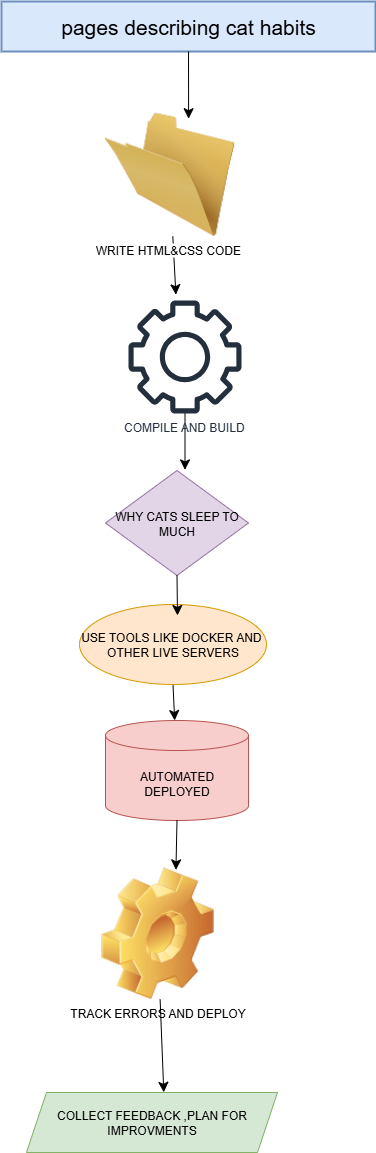

The diagram above was exported from draw.io. Its source (the exported page's mxGraphModel, read from the mxfile embedded in the PNG):
<mxGraphModel dx="900" dy="3414" grid="0" gridSize="10" guides="1" tooltips="1" connect="1" arrows="1" fold="1" page="0" pageScale="1" pageWidth="850" pageHeight="1100" math="0" shadow="0">
  <root>
    <mxCell id="0" />
    <mxCell id="1" parent="0" />
    <mxCell id="1Dmm1L_st1G14PItjK6--1" value="pages describing cat habits" style="rounded=0;whiteSpace=wrap;html=1;strokeWidth=2;fillColor=#dae8fc;strokeColor=#6c8ebf;fontSize=21;" vertex="1" parent="1">
      <mxGeometry x="-52" y="-2569" width="374" height="50" as="geometry" />
    </mxCell>
    <mxCell id="eZEe2rNl9J6cF0y4jZRH-9" style="edgeStyle=none;curved=1;rounded=0;orthogonalLoop=1;jettySize=auto;html=1;fontSize=12;startSize=8;endSize=8;" edge="1" parent="1" source="1Dmm1L_st1G14PItjK6--2">
      <mxGeometry relative="1" as="geometry">
        <mxPoint x="122.4000244140625" y="-2275.800003051758" as="targetPoint" />
      </mxGeometry>
    </mxCell>
    <mxCell id="1Dmm1L_st1G14PItjK6--2" value="WRITE HTML&amp;amp;CSS CODE&amp;nbsp;" style="image;html=1;image=img/lib/clip_art/general/Empty_Folder_128x128.png" vertex="1" parent="1">
      <mxGeometry x="1" y="-2458" width="230" height="124" as="geometry" />
    </mxCell>
    <mxCell id="eZEe2rNl9J6cF0y4jZRH-8" style="edgeStyle=none;curved=1;rounded=0;orthogonalLoop=1;jettySize=auto;html=1;fontSize=12;startSize=8;endSize=8;" edge="1" parent="1" source="9nTD9Va4zCPvcpqy8uSs-1">
      <mxGeometry relative="1" as="geometry">
        <mxPoint x="131.5" y="-2100.5999908447266" as="targetPoint" />
      </mxGeometry>
    </mxCell>
    <mxCell id="9nTD9Va4zCPvcpqy8uSs-1" value="COMPILE AND BUILD&amp;nbsp;" style="sketch=0;outlineConnect=0;fontColor=#232F3E;gradientColor=none;fillColor=#232F3D;strokeColor=none;dashed=0;verticalLabelPosition=bottom;verticalAlign=top;align=center;html=1;fontSize=12;fontStyle=0;aspect=fixed;pointerEvents=1;shape=mxgraph.aws4.gear;" vertex="1" parent="1">
      <mxGeometry x="75" y="-2270" width="113" height="113" as="geometry" />
    </mxCell>
    <mxCell id="LsnoLjVGwcoqMUdckrvT-1" value="WHY CATS SLEEP TO MUCH" style="rhombus;whiteSpace=wrap;html=1;fillColor=#e1d5e7;strokeColor=#9673a6;" vertex="1" parent="1">
      <mxGeometry x="52" y="-2100" width="143" height="105" as="geometry" />
    </mxCell>
    <mxCell id="eZEe2rNl9J6cF0y4jZRH-5" style="edgeStyle=none;curved=1;rounded=0;orthogonalLoop=1;jettySize=auto;html=1;exitX=0.5;exitY=1;exitDx=0;exitDy=0;fontSize=12;startSize=8;endSize=8;" edge="1" parent="1" source="MxBqsaQ_VLkys-2fDEUU-2" target="MxBqsaQ_VLkys-2fDEUU-3">
      <mxGeometry relative="1" as="geometry" />
    </mxCell>
    <mxCell id="MxBqsaQ_VLkys-2fDEUU-2" value="USE TOOLS LIKE DOCKER AND&amp;nbsp;&lt;div&gt;OTHER LIVE SERVERS&lt;/div&gt;" style="ellipse;whiteSpace=wrap;html=1;fillColor=#ffe6cc;strokeColor=#d79b00;" vertex="1" parent="1">
      <mxGeometry x="26" y="-1966" width="187" height="80" as="geometry" />
    </mxCell>
    <mxCell id="MxBqsaQ_VLkys-2fDEUU-3" value="AUTOMATED DEPLOYED" style="shape=cylinder3;whiteSpace=wrap;html=1;boundedLbl=1;backgroundOutline=1;size=15;fillColor=#f8cecc;strokeColor=#b85450;" vertex="1" parent="1">
      <mxGeometry x="52" y="-1850" width="143" height="100" as="geometry" />
    </mxCell>
    <mxCell id="eZEe2rNl9J6cF0y4jZRH-1" value="TRACK ERRORS AND DEPLOY" style="image;html=1;image=img/lib/clip_art/general/Gear_128x128.png" vertex="1" parent="1">
      <mxGeometry x="9" y="-1703" width="190" height="132" as="geometry" />
    </mxCell>
    <mxCell id="eZEe2rNl9J6cF0y4jZRH-2" value="COLLECT FEEDBACK ,PLAN FOR IMPROVMENTS" style="shape=parallelogram;perimeter=parallelogramPerimeter;whiteSpace=wrap;html=1;fixedSize=1;fillColor=#d5e8d4;strokeColor=#82b366;" vertex="1" parent="1">
      <mxGeometry x="-27" y="-1478" width="251" height="60" as="geometry" />
    </mxCell>
    <mxCell id="eZEe2rNl9J6cF0y4jZRH-3" style="edgeStyle=none;curved=1;rounded=0;orthogonalLoop=1;jettySize=auto;html=1;entryX=0.547;entryY=-0.003;entryDx=0;entryDy=0;entryPerimeter=0;fontSize=12;startSize=8;endSize=8;" edge="1" parent="1" source="eZEe2rNl9J6cF0y4jZRH-1" target="eZEe2rNl9J6cF0y4jZRH-2">
      <mxGeometry relative="1" as="geometry" />
    </mxCell>
    <mxCell id="eZEe2rNl9J6cF0y4jZRH-4" style="edgeStyle=none;curved=1;rounded=0;orthogonalLoop=1;jettySize=auto;html=1;exitX=0.5;exitY=1;exitDx=0;exitDy=0;exitPerimeter=0;entryX=0.597;entryY=0.018;entryDx=0;entryDy=0;entryPerimeter=0;fontSize=12;startSize=8;endSize=8;" edge="1" parent="1" source="MxBqsaQ_VLkys-2fDEUU-3" target="eZEe2rNl9J6cF0y4jZRH-1">
      <mxGeometry relative="1" as="geometry" />
    </mxCell>
    <mxCell id="eZEe2rNl9J6cF0y4jZRH-7" style="edgeStyle=none;curved=1;rounded=0;orthogonalLoop=1;jettySize=auto;html=1;exitX=0.5;exitY=1;exitDx=0;exitDy=0;entryX=0.524;entryY=0.137;entryDx=0;entryDy=0;entryPerimeter=0;fontSize=12;startSize=8;endSize=8;" edge="1" parent="1" source="LsnoLjVGwcoqMUdckrvT-1" target="MxBqsaQ_VLkys-2fDEUU-2">
      <mxGeometry relative="1" as="geometry" />
    </mxCell>
    <mxCell id="eZEe2rNl9J6cF0y4jZRH-10" style="edgeStyle=none;curved=1;rounded=0;orthogonalLoop=1;jettySize=auto;html=1;entryX=0.583;entryY=0.05;entryDx=0;entryDy=0;entryPerimeter=0;fontSize=12;startSize=8;endSize=8;" edge="1" parent="1" source="1Dmm1L_st1G14PItjK6--1" target="1Dmm1L_st1G14PItjK6--2">
      <mxGeometry relative="1" as="geometry" />
    </mxCell>
  </root>
</mxGraphModel>